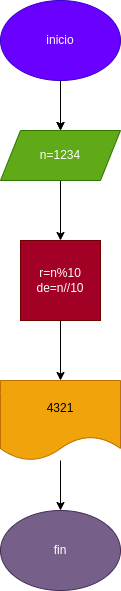

The diagram above was exported from draw.io. Its source (the exported page's mxGraphModel, read from the mxfile embedded in the PNG):
<mxGraphModel dx="662" dy="411" grid="1" gridSize="10" guides="1" tooltips="1" connect="1" arrows="1" fold="1" page="1" pageScale="1" pageWidth="827" pageHeight="1169" math="0" shadow="0">
  <root>
    <mxCell id="0" />
    <mxCell id="1" parent="0" />
    <mxCell id="7" style="edgeStyle=none;html=1;" parent="1" source="2" target="3" edge="1">
      <mxGeometry relative="1" as="geometry" />
    </mxCell>
    <mxCell id="9" style="edgeStyle=none;html=1;" parent="1" source="2" target="3" edge="1">
      <mxGeometry relative="1" as="geometry" />
    </mxCell>
    <mxCell id="2" value="inicio" style="ellipse;whiteSpace=wrap;html=1;fillColor=#6a00ff;fontColor=#ffffff;strokeColor=#3700CC;" parent="1" vertex="1">
      <mxGeometry x="450" y="60" width="120" height="80" as="geometry" />
    </mxCell>
    <mxCell id="8" style="edgeStyle=none;html=1;entryX=0.5;entryY=0;entryDx=0;entryDy=0;" parent="1" source="3" target="4" edge="1">
      <mxGeometry relative="1" as="geometry" />
    </mxCell>
    <mxCell id="3" value="n=1234" style="shape=parallelogram;perimeter=parallelogramPerimeter;whiteSpace=wrap;html=1;fixedSize=1;fillColor=#60a917;fontColor=#ffffff;strokeColor=#2D7600;" parent="1" vertex="1">
      <mxGeometry x="450" y="190" width="120" height="50" as="geometry" />
    </mxCell>
    <mxCell id="10" style="edgeStyle=none;html=1;" parent="1" source="4" target="5" edge="1">
      <mxGeometry relative="1" as="geometry" />
    </mxCell>
    <mxCell id="4" value="r=n%10&lt;br&gt;de=n//10" style="whiteSpace=wrap;html=1;aspect=fixed;fillColor=#a20025;fontColor=#ffffff;strokeColor=#6F0000;" parent="1" vertex="1">
      <mxGeometry x="470" y="300" width="80" height="80" as="geometry" />
    </mxCell>
    <mxCell id="11" style="edgeStyle=none;html=1;entryX=0.5;entryY=0;entryDx=0;entryDy=0;" parent="1" source="5" target="6" edge="1">
      <mxGeometry relative="1" as="geometry" />
    </mxCell>
    <mxCell id="5" value="4321" style="shape=document;whiteSpace=wrap;html=1;boundedLbl=1;fillColor=#f0a30a;fontColor=#000000;strokeColor=#BD7000;" parent="1" vertex="1">
      <mxGeometry x="450" y="440" width="120" height="80" as="geometry" />
    </mxCell>
    <mxCell id="6" value="fin" style="ellipse;whiteSpace=wrap;html=1;fillColor=#76608a;fontColor=#ffffff;strokeColor=#432D57;" parent="1" vertex="1">
      <mxGeometry x="450" y="570" width="120" height="80" as="geometry" />
    </mxCell>
  </root>
</mxGraphModel>